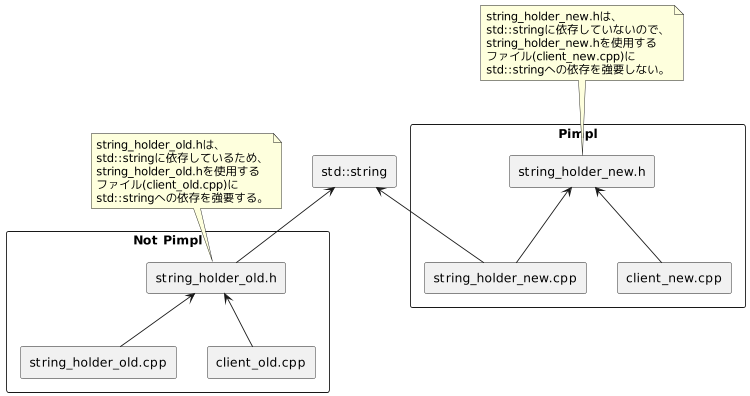

The diagram above was rendered by PlantUML. Its source (embedded in the PNG):
@startuml
scale max 750 width

rectangle "Not Pimpl" as Not_Pimpl {
    agent "string_holder_old.h" as string_holder_old_h
    agent "string_holder_old.cpp" as string_holder_old_cpp
    agent "client_old.cpp" as client_old_cpp

    string_holder_old_cpp -up-> string_holder_old_h
    client_old_cpp -up-> string_holder_old_h
}

rectangle "Pimpl" as Pimpl {
    agent "string_holder_new.h" as string_holder_new_h
    agent "string_holder_new.cpp" as string_holder_new_cpp
    agent "client_new.cpp" as client_new_cpp

    string_holder_new_cpp -up->  string_holder_new_h
    client_new_cpp -up-> string_holder_new_h
}

agent "std::string" as string

string_holder_old_h -up-> string
string_holder_new_cpp -up->  string

note top of string_holder_old_h
string_holder_old.hは、
std::stringに依存しているため、
string_holder_old.hを使用する
ファイル(client_old.cpp)に
std::stringへの依存を強要する。
end note

note top of string_holder_new_h
string_holder_new.hは、
std::stringに依存していないので、
string_holder_new.hを使用する
ファイル(client_new.cpp)に
std::stringへの依存を強要しない。
end note
@enduml